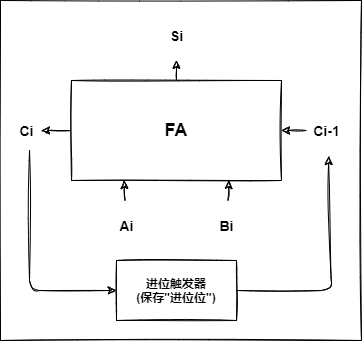

The diagram above was exported from draw.io. Its source (the exported page's mxGraphModel, read from the mxfile embedded in the PNG):
<mxGraphModel dx="419" dy="458" grid="1" gridSize="10" guides="1" tooltips="1" connect="1" arrows="1" fold="1" page="1" pageScale="1" pageWidth="827" pageHeight="1169" math="0" shadow="0">
  <root>
    <mxCell id="0" />
    <mxCell id="1" parent="0" />
    <mxCell id="2" value="" style="rounded=0;whiteSpace=wrap;html=1;sketch=1;" parent="1" vertex="1">
      <mxGeometry x="229" y="120" width="361" height="340" as="geometry" />
    </mxCell>
    <mxCell id="3" style="edgeStyle=none;html=1;exitX=0.5;exitY=0;exitDx=0;exitDy=0;sketch=1;" parent="1" source="5" target="6" edge="1">
      <mxGeometry relative="1" as="geometry" />
    </mxCell>
    <mxCell id="4" style="edgeStyle=none;html=1;exitX=0;exitY=0.5;exitDx=0;exitDy=0;entryX=1;entryY=0.5;entryDx=0;entryDy=0;entryPerimeter=0;sketch=1;" parent="1" source="5" target="11" edge="1">
      <mxGeometry relative="1" as="geometry" />
    </mxCell>
    <mxCell id="5" value="&lt;h2&gt;FA&lt;/h2&gt;" style="rounded=0;whiteSpace=wrap;html=1;sketch=1;" parent="1" vertex="1">
      <mxGeometry x="300" y="200" width="210" height="100" as="geometry" />
    </mxCell>
    <mxCell id="6" value="&lt;h3&gt;Si&lt;/h3&gt;" style="text;html=1;align=center;verticalAlign=middle;resizable=0;points=[];autosize=1;strokeColor=none;fillColor=none;sketch=1;" parent="1" vertex="1">
      <mxGeometry x="390" y="130" width="30" height="50" as="geometry" />
    </mxCell>
    <mxCell id="7" style="edgeStyle=none;html=1;entryX=0.25;entryY=1;entryDx=0;entryDy=0;sketch=1;" parent="1" source="8" target="5" edge="1">
      <mxGeometry relative="1" as="geometry" />
    </mxCell>
    <mxCell id="8" value="&lt;h3&gt;Ai&lt;/h3&gt;" style="text;html=1;align=center;verticalAlign=middle;resizable=0;points=[];autosize=1;strokeColor=none;fillColor=none;sketch=1;" parent="1" vertex="1">
      <mxGeometry x="340" y="320" width="30" height="50" as="geometry" />
    </mxCell>
    <mxCell id="9" style="edgeStyle=none;html=1;entryX=0.75;entryY=1;entryDx=0;entryDy=0;sketch=1;" parent="1" source="10" target="5" edge="1">
      <mxGeometry relative="1" as="geometry" />
    </mxCell>
    <mxCell id="10" value="&lt;h3&gt;Bi&lt;/h3&gt;" style="text;html=1;align=center;verticalAlign=middle;resizable=0;points=[];autosize=1;strokeColor=none;fillColor=none;sketch=1;" parent="1" vertex="1">
      <mxGeometry x="440" y="320" width="30" height="50" as="geometry" />
    </mxCell>
    <mxCell id="11" value="&lt;h3&gt;Ci&lt;/h3&gt;" style="text;html=1;align=center;verticalAlign=middle;resizable=0;points=[];autosize=1;strokeColor=none;fillColor=none;sketch=1;" parent="1" vertex="1">
      <mxGeometry x="240" y="225" width="30" height="50" as="geometry" />
    </mxCell>
    <mxCell id="12" style="edgeStyle=none;html=1;entryX=1;entryY=0.5;entryDx=0;entryDy=0;sketch=1;" parent="1" source="13" target="5" edge="1">
      <mxGeometry relative="1" as="geometry" />
    </mxCell>
    <mxCell id="13" value="&lt;h3&gt;Ci-1&lt;/h3&gt;" style="text;html=1;align=center;verticalAlign=middle;resizable=0;points=[];autosize=1;strokeColor=none;fillColor=none;sketch=1;" parent="1" vertex="1">
      <mxGeometry x="535" y="225" width="40" height="50" as="geometry" />
    </mxCell>
    <mxCell id="14" value="&lt;h4&gt;进位触发器&lt;br&gt;(保存&quot;进位位&quot;)&lt;/h4&gt;" style="rounded=0;whiteSpace=wrap;html=1;sketch=1;" parent="1" vertex="1">
      <mxGeometry x="345" y="380" width="120" height="60" as="geometry" />
    </mxCell>
    <mxCell id="15" value="" style="endArrow=classic;html=1;entryX=0;entryY=0.5;entryDx=0;entryDy=0;sketch=1;" parent="1" target="14" edge="1">
      <mxGeometry width="50" height="50" relative="1" as="geometry">
        <mxPoint x="258" y="270" as="sourcePoint" />
        <mxPoint x="400" y="290" as="targetPoint" />
        <Array as="points">
          <mxPoint x="258" y="410" />
        </Array>
      </mxGeometry>
    </mxCell>
    <mxCell id="16" value="" style="endArrow=classic;html=1;exitX=1;exitY=0.5;exitDx=0;exitDy=0;entryX=0.55;entryY=1.02;entryDx=0;entryDy=0;entryPerimeter=0;sketch=1;" parent="1" source="14" target="13" edge="1">
      <mxGeometry width="50" height="50" relative="1" as="geometry">
        <mxPoint x="350" y="340" as="sourcePoint" />
        <mxPoint x="400" y="290" as="targetPoint" />
        <Array as="points">
          <mxPoint x="560" y="410" />
        </Array>
      </mxGeometry>
    </mxCell>
  </root>
</mxGraphModel>